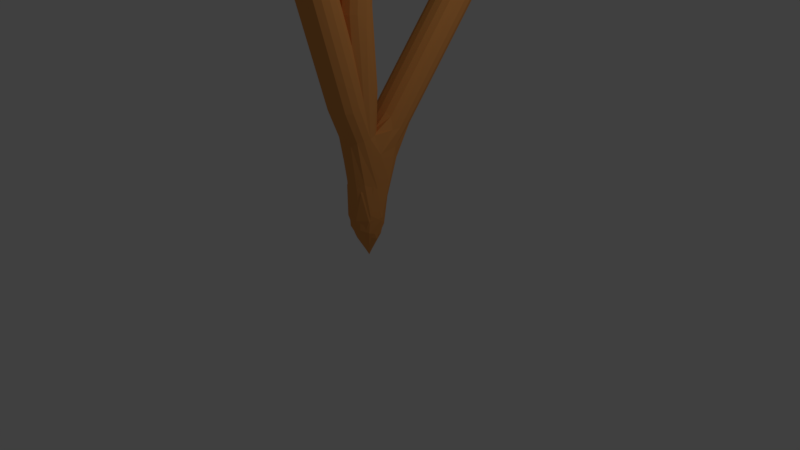 # Source: tree1.blend  (saved by Blender 2.79.0; exported with 4.5.12 LTS)
import bpy
from mathutils import Matrix  # noqa: F401  (used for matrix-valued properties, if any)

bpy.ops.wm.read_factory_settings(use_empty=True)
scene = bpy.context.scene
scene.name = 'Scene'

# ---- collections
col_collection_1 = bpy.data.collections.new('Collection 1'); scene.collection.children.link(col_collection_1)

# ---- materials (node trees are filled in below, after node groups)
mat_material_001 = bpy.data.materials.new('Material.001')
mat_material_001.alpha_threshold = 0.0
mat_material_001.use_transparent_shadow = False
mat_material_001.diffuse_color = (0.04954, 0.8, 0.01529, 1.0)
mat_material_001.roughness = 0.5
mat_material_002 = bpy.data.materials.new('Material.002')
mat_material_002.alpha_threshold = 0.0
mat_material_002.use_transparent_shadow = False
mat_material_002.diffuse_color = (0.8, 0.3238, 0.08769, 1.0)
mat_material_002.roughness = 0.5
mat_material_003 = bpy.data.materials.new('Material.003')
mat_material_003.alpha_threshold = 0.0
mat_material_003.use_transparent_shadow = False
mat_material_003.diffuse_color = (0.04954, 0.8, 0.01529, 1.0)
mat_material_003.roughness = 0.5

# ---- material node trees

# ---- world
world_world = bpy.data.worlds.new('World'); scene.world = world_world
world_world.color = (0.05088, 0.05088, 0.05088)
world_world.use_sun_shadow = False
world_world.sun_shadow_jitter_overblur = 0.0
world_world.cycles.sampling_method = 'MANUAL'

# ---- cameras
cam_camera = bpy.data.cameras.new('Camera')
cam_camera.clip_end = 100.0
cam_camera.lens = 35.0
cam_camera.sensor_width = 32.0
cam_camera.sensor_height = 18.0
cam_camera.ortho_scale = 7.314
cam_camera.dof.focus_distance = 0.0
cam_camera.dof.aperture_fstop = 128.0

# ---- lights
light_lamp = bpy.data.lights.new('Lamp', 'POINT')
light_lamp.transmission_factor = 0.0
light_lamp.cutoff_distance = 30.0
light_lamp.energy = 100.0
light_lamp.shadow_buffer_clip_start = 1.001
light_lamp.shadow_soft_size = 0.1
light_lamp.shadow_maximum_resolution = 0.006
light_lamp.use_absolute_resolution = True

# ---- meshes
me_icosphere_001 = bpy.data.meshes.new('Icosphere.001')
me_icosphere_001.from_pydata([(2.542e-05, 3.139, -2.699), (0.4569, 2.401, -2.77), (-0.2483, 2.142, -2.639), (-0.7327, 3.335, -2.546), (-0.1167, 3.506, -2.399), (0.5517, 3.44, -2.54), (0.2321, 1.962, -1.899), (-0.6078, 2.065, -1.843), (-0.2261, 3.494, -2.078), (0.1318, 3.539, -1.498), (0.5571, 2.776, -1.873), (-0.01226, 2.431, -1.195), (-0.2033, 2.715, -2.704), (0.432, 2.845, -2.808), (0.226, 2.195, -2.665), (0.6805, 3.262, -2.607), (0.4147, 3.149, -2.863), (-0.5364, 2.898, -2.856), (-0.4021, 2.58, -2.733), (-0.143, 3.257, -2.595), (-0.5816, 3.423, -2.583), (0.1779, 3.55, -2.462), (0.7142, 2.568, -2.168), (0.4224, 3.43, -2.387), (-0.004389, 2.025, -2.526), (0.4128, 2.131, -2.508), (-0.7737, 2.477, -2.141), (-0.4216, 2.13, -2.508), (-0.1788, 3.488, -2.349), (-0.4913, 3.445, -2.346), (0.1788, 3.488, -2.349), (0.00253, 3.432, -2.108), (0.5335, 2.089, -1.805), (-0.2342, 1.955, -1.779), (-0.6889, 2.51, -1.685), (-0.168, 3.46, -1.409), (0.1836, 3.5, -1.937), (0.09519, 2.008, -1.423), (0.3424, 2.376, -1.396), (-0.3484, 2.158, -1.419), (-0.1197, 2.961, -1.461), (0.07223, 2.982, -1.296)], [], [(0, 13, 12), (1, 13, 15), (0, 12, 17), (0, 17, 19), (0, 19, 16), (1, 15, 22), (2, 14, 24), (3, 18, 26), (4, 20, 28), (5, 21, 30), (1, 22, 25), (2, 24, 27), (3, 26, 29), (4, 28, 31), (5, 30, 23), (6, 32, 37), (7, 33, 39), (8, 34, 40), (9, 35, 41), (10, 36, 38), (38, 41, 11), (38, 36, 41), (36, 9, 41), (41, 40, 11), (41, 35, 40), (35, 8, 40), (40, 39, 11), (40, 34, 39), (34, 7, 39), (39, 37, 11), (39, 33, 37), (33, 6, 37), (37, 38, 11), (37, 32, 38), (32, 10, 38), (23, 36, 10), (23, 30, 36), (30, 9, 36), (31, 35, 9), (31, 28, 35), (28, 8, 35), (29, 34, 8), (29, 26, 34), (26, 7, 34), (27, 33, 7), (27, 24, 33), (24, 6, 33), (25, 32, 6), (25, 22, 32), (22, 10, 32), (30, 31, 9), (30, 21, 31), (21, 4, 31), (28, 29, 8), (28, 20, 29), (20, 3, 29), (26, 27, 7), (26, 18, 27), (18, 2, 27), (24, 25, 6), (24, 14, 25), (14, 1, 25), (22, 23, 10), (22, 15, 23), (15, 5, 23), (16, 21, 5), (16, 19, 21), (19, 4, 21), (19, 20, 4), (19, 17, 20), (17, 3, 20), (17, 18, 3), (17, 12, 18), (12, 2, 18), (15, 16, 5), (15, 13, 16), (13, 0, 16), (12, 14, 2), (12, 13, 14), (13, 1, 14)])
me_icosphere_001.materials.append(mat_material_001)
me_icosphere_001.materials.append(None)
me_icosphere_001.use_remesh_preserve_volume = False
me_icosphere_001.use_remesh_preserve_attributes = False
me_icosphere_001.use_mirror_vertex_groups = False
me_icosphere_001.update()
me_icosphere = bpy.data.meshes.new('Icosphere')
me_icosphere.from_pydata([(6.827e-07, 0.4052, -2.232), (0.7391, -0.1314, -1.719), (-0.2565, -0.2835, -1.676), (-0.7478, 0.8386, -1.7), (-0.3549, 1.379, -1.736), (0.6251, 0.9536, -1.643), (0.1932, -0.1635, -0.9429), (-0.5661, 0.02449, -0.909), (-0.7022, 0.8584, -0.8323), (0.2792, 1.253, -0.7929), (0.8053, 0.3534, -0.8088), (-0.01164, 0.4111, -0.5267), (-0.18, -0.1505, -2.168), (0.4776, 0.0387, -2.165), (0.2237, -0.2646, -1.738), (0.7073, 0.7536, -1.754), (0.4641, 0.7412, -2.125), (-0.5781, 0.4101, -2.131), (-0.6968, -0.08749, -1.789), (-0.1731, 0.9519, -2.139), (-0.6159, 0.916, -1.719), (0.3281, 1.306, -1.81), (0.8237, 0.2262, -1.123), (0.7297, 1.057, -1.304), (-0.003688, -0.2643, -1.305), (0.4454, -0.182, -1.299), (-0.8557, 0.1968, -1.129), (-0.457, -0.1789, -1.295), (-0.755, 1.409, -1.265), (-0.7546, 1.048, -1.296), (0.755, 1.409, -1.265), (-0.00124, 1.328, -1.266), (0.4923, 0.05176, -0.8827), (-0.2017, -0.1185, -0.8905), (-0.8426, 0.3413, -0.7339), (-0.26, 1.196, -0.7322), (0.6557, 0.825, -0.771), (0.08149, 0.1084, -0.7035), (0.4193, 0.3879, -0.5862), (-0.3332, 0.2124, -0.6776), (-0.3601, 0.6345, -0.5971), (0.1218, 0.7907, -0.6362)], [], [(0, 13, 12), (1, 13, 15), (0, 12, 17), (0, 17, 19), (0, 19, 16), (1, 15, 22), (2, 14, 24), (3, 18, 26), (4, 20, 28), (5, 21, 30), (1, 22, 25), (2, 24, 27), (3, 26, 29), (4, 28, 31), (5, 30, 23), (6, 32, 37), (7, 33, 39), (8, 34, 40), (9, 35, 41), (10, 36, 38), (38, 41, 11), (38, 36, 41), (36, 9, 41), (41, 40, 11), (41, 35, 40), (35, 8, 40), (40, 39, 11), (40, 34, 39), (34, 7, 39), (39, 37, 11), (39, 33, 37), (33, 6, 37), (37, 38, 11), (37, 32, 38), (32, 10, 38), (23, 36, 10), (23, 30, 36), (30, 9, 36), (31, 35, 9), (31, 28, 35), (28, 8, 35), (29, 34, 8), (29, 26, 34), (26, 7, 34), (27, 33, 7), (27, 24, 33), (24, 6, 33), (25, 32, 6), (25, 22, 32), (22, 10, 32), (30, 31, 9), (30, 21, 31), (21, 4, 31), (28, 29, 8), (28, 20, 29), (20, 3, 29), (26, 27, 7), (26, 18, 27), (18, 2, 27), (24, 25, 6), (24, 14, 25), (14, 1, 25), (22, 23, 10), (22, 15, 23), (15, 5, 23), (16, 21, 5), (16, 19, 21), (19, 4, 21), (19, 20, 4), (19, 17, 20), (17, 3, 20), (17, 18, 3), (17, 12, 18), (12, 2, 18), (15, 16, 5), (15, 13, 16), (13, 0, 16), (12, 14, 2), (12, 13, 14), (13, 1, 14)])
me_icosphere.materials.append(mat_material_001)
me_icosphere.materials.append(None)
me_icosphere.use_remesh_preserve_volume = False
me_icosphere.use_remesh_preserve_attributes = False
me_icosphere.use_mirror_vertex_groups = False
me_icosphere.update()
me_vert = bpy.data.meshes.new('Vert')
me_vert.from_pydata([(2.682e-16, -0.05094, 1.208), (0.0, 0.0, 0.0), (2.682e-16, -0.05094, 1.208), (8.916e-08, -0.9184, 4.151), (8.159e-16, -0.2517, 3.675), (1.101e-15, 2.92, 4.958), (1.436e-15, -1.284, 6.468), (1.397e-15, 0.3775, 6.292), (1.397e-15, 0.3775, 6.292), (1.274e-15, 2.592, 5.738), (1.274e-15, 2.592, 5.738)], [(0, 1), (1, 2), (2, 3), (2, 4), (2, 5), (3, 6), (4, 7), (4, 8), (5, 9), (5, 10)], [])
me_vert.materials.append(mat_material_002)
me_vert.use_remesh_preserve_volume = False
me_vert.use_remesh_preserve_attributes = False
me_vert.use_mirror_vertex_groups = False
me_vert.update()
me_icosphere_002 = bpy.data.meshes.new('Icosphere.002')
me_icosphere_002.from_pydata([(6.584e-07, 1.006, -1.985), (0.4052, 0.4113, -1.79), (-0.215, 0.009786, -1.741), (-0.7435, 1.148, -1.799), (-0.1242, 1.327, -1.677), (0.564, 1.239, -1.784), (0.1937, -0.009997, -1.133), (-0.5653, 0.2041, -1.095), (-0.2528, 1.186, -1.436), (0.1407, 1.214, -0.859), (0.5809, 0.5939, -1.235), (-0.01162, 0.4148, -0.5202), (-0.1787, 0.6671, -1.844), (0.4149, 0.749, -1.962), (0.191, 0.09208, -1.753), (0.6912, 1.072, -1.853), (0.4227, 0.9835, -2.124), (-0.5315, 0.7916, -2.097), (-0.3606, 0.5537, -1.784), (-0.1515, 1.075, -1.851), (-0.5935, 1.224, -1.826), (0.187, 1.373, -1.726), (0.6993, 0.4873, -1.354), (0.4418, 1.2, -1.649), (-0.003689, -0.1414, -1.588), (0.365, 0.05057, -1.564), (-0.754, 0.4273, -1.331), (-0.3733, 0.05501, -1.56), (-0.1914, 1.279, -1.628), (-0.5104, 1.221, -1.612), (0.1914, 1.279, -1.628), (0.002902, 1.091, -1.471), (0.4914, 0.2289, -1.064), (-0.2022, 0.02942, -1.05), (-0.6874, 0.4796, -1.042), (-0.1802, 1.201, -0.7611), (0.2098, 1.105, -1.337), (0.08149, 0.1581, -0.7339), (0.3191, 0.4558, -0.7194), (-0.3171, 0.2883, -0.734), (-0.1322, 0.7331, -0.8235), (0.0752, 0.8334, -0.6356)], [], [(0, 13, 12), (1, 13, 15), (0, 12, 17), (0, 17, 19), (0, 19, 16), (1, 15, 22), (2, 14, 24), (3, 18, 26), (4, 20, 28), (5, 21, 30), (1, 22, 25), (2, 24, 27), (3, 26, 29), (4, 28, 31), (5, 30, 23), (6, 32, 37), (7, 33, 39), (8, 34, 40), (9, 35, 41), (10, 36, 38), (38, 41, 11), (38, 36, 41), (36, 9, 41), (41, 40, 11), (41, 35, 40), (35, 8, 40), (40, 39, 11), (40, 34, 39), (34, 7, 39), (39, 37, 11), (39, 33, 37), (33, 6, 37), (37, 38, 11), (37, 32, 38), (32, 10, 38), (23, 36, 10), (23, 30, 36), (30, 9, 36), (31, 35, 9), (31, 28, 35), (28, 8, 35), (29, 34, 8), (29, 26, 34), (26, 7, 34), (27, 33, 7), (27, 24, 33), (24, 6, 33), (25, 32, 6), (25, 22, 32), (22, 10, 32), (30, 31, 9), (30, 21, 31), (21, 4, 31), (28, 29, 8), (28, 20, 29), (20, 3, 29), (26, 27, 7), (26, 18, 27), (18, 2, 27), (24, 25, 6), (24, 14, 25), (14, 1, 25), (22, 23, 10), (22, 15, 23), (15, 5, 23), (16, 21, 5), (16, 19, 21), (19, 4, 21), (19, 20, 4), (19, 17, 20), (17, 3, 20), (17, 18, 3), (17, 12, 18), (12, 2, 18), (15, 16, 5), (15, 13, 16), (13, 0, 16), (12, 14, 2), (12, 13, 14), (13, 1, 14)])
me_icosphere_002.materials.append(mat_material_003)
me_icosphere_002.materials.append(None)
me_icosphere_002.use_remesh_preserve_volume = False
me_icosphere_002.use_remesh_preserve_attributes = False
me_icosphere_002.use_mirror_vertex_groups = False
me_icosphere_002.update()

# ---- objects
ob_icosphere_001 = bpy.data.objects.new('Icosphere.001', me_icosphere_001)
ob_icosphere = bpy.data.objects.new('Icosphere', me_icosphere)
ob_vert = bpy.data.objects.new('Vert', me_vert)
ob_lamp = bpy.data.objects.new('Lamp', light_lamp)
ob_camera = bpy.data.objects.new('Camera', cam_camera)
ob_icosphere_002 = bpy.data.objects.new('Icosphere.002', me_icosphere_002)

# ---- transforms, parenting, visibility, modifiers, constraints
ob_icosphere_001.location = (-0.003647, -0.3606, 8.253)
ob_icosphere_001.scale = (1.131, 1.131, 1.131)
ob_icosphere_001.lineart.crease_threshold = 0.0
ob_icosphere.location = (0.25, -1.785, 7.901)
ob_icosphere.lineart.crease_threshold = 0.0
ob_vert.location = (0.0, 0.0, 0.0)
ob_vert.lineart.crease_threshold = 0.0
_m = ob_vert.modifiers.new('Skin', 'SKIN')
_m = ob_vert.modifiers.new('Subsurf', 'SUBSURF')
_m.uv_smooth = 'PRESERVE_CORNERS'
_m.quality = 2
_m.show_only_control_edges = False
_m = ob_vert.modifiers.new('Decimate', 'DECIMATE')
_m.ratio = 0.1201
ob_lamp.location = (4.076, 1.005, 5.904)
ob_lamp.rotation_euler = (0.6503, 0.05522, 1.866)
ob_lamp.lock_rotations_4d = False
ob_lamp.empty_display_type = 'ARROWS'
ob_lamp.color = (0.0, 0.0, 0.0, 0.0)
ob_lamp.lineart.crease_threshold = 0.0
ob_camera.location = (7.481, -6.508, 5.344)
ob_camera.rotation_euler = (1.109, 0.0, 0.8149)
ob_camera.lock_rotations_4d = False
ob_camera.empty_display_type = 'ARROWS'
ob_camera.color = (0.0, 0.0, 0.0, 0.0)
ob_camera.display_type = 'WIRE'
ob_camera.lineart.crease_threshold = 0.0
ob_icosphere_002.location = (-0.003647, -0.3606, 8.253)
ob_icosphere_002.scale = (1.131, 1.131, 1.131)
ob_icosphere_002.lineart.crease_threshold = 0.0

# ---- collection membership
col_collection_1.objects.link(ob_icosphere_001)
col_collection_1.objects.link(ob_icosphere)
col_collection_1.objects.link(ob_vert)
col_collection_1.objects.link(ob_lamp)
col_collection_1.objects.link(ob_camera)
col_collection_1.objects.link(ob_icosphere_002)

# ---- scene / render settings (as saved in the file)
scene.camera = ob_camera
scene.frame_start = 1; scene.frame_end = 250; scene.frame_set(1)
scene.render.engine = 'BLENDER_EEVEE_NEXT'
scene.render.resolution_percentage = 50
scene.render.dither_intensity = 0.0
scene.cycles.use_denoising = False
scene.cycles.samples = 128
scene.cycles.sampling_pattern = 'TABULATED_SOBOL'
scene.cycles.use_adaptive_sampling = False
scene.cycles.use_light_tree = False
scene.cycles.blur_glossy = 0.0
scene.cycles.sample_clamp_indirect = 0.0
scene.view_settings.view_transform = 'Standard'
bpy.context.view_layer.update()
